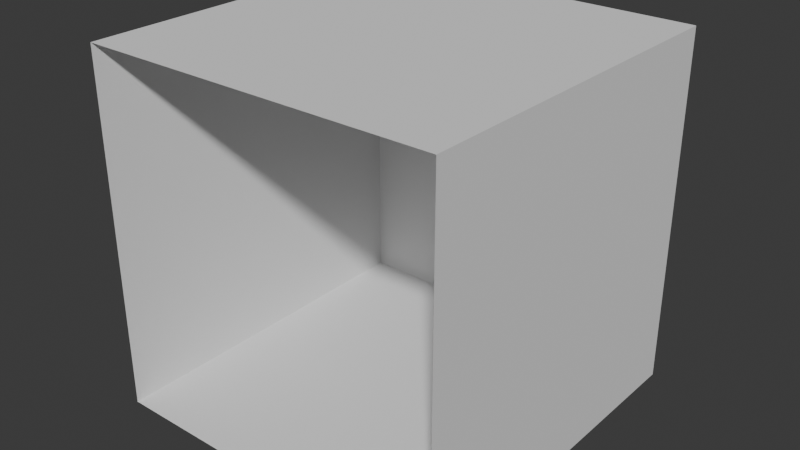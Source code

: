 # Source: GradientCube.blend  (saved by Blender 4.4.32; exported with 4.5.12 LTS)
import bpy
from mathutils import Matrix  # noqa: F401  (used for matrix-valued properties, if any)

bpy.ops.wm.read_factory_settings(use_empty=True)
scene = bpy.context.scene
scene.name = 'Scene'

# ---- collections
col_collection = bpy.data.collections.new('Collection'); scene.collection.children.link(col_collection)

# ---- world
world_world = bpy.data.worlds.new('World'); scene.world = world_world
world_world.use_nodes = True; world_world.node_tree.nodes.clear()
_N = world_world.node_tree.nodes; _L = world_world.node_tree.links
n0 = _N.new('ShaderNodeOutputWorld'); n0.name = 'World Output'; n0.location = (300, 300)
n1 = _N.new('ShaderNodeBackground'); n1.name = 'Background'; n1.location = (10, 300)
n1.inputs[0].default_value = (0.05088, 0.05088, 0.05088, 1.0)
_L.new(n1.outputs[0], n0.inputs[0])
n0.is_active_output = True
world_world.color = (0.05088, 0.05088, 0.05088)
world_world.sun_shadow_jitter_overblur = 0.0

# ---- meshes
me_cube = bpy.data.meshes.new('Cube')
me_cube.from_pydata([(0.5, 1.0, 0.5), (0.5, 1.0, -0.5), (0.5, 0.0, 0.5), (0.5, 0.0, -0.5), (-0.5, 1.0, 0.5), (-0.5, 1.0, -0.5), (-0.5, 0.0, 0.5), (-0.5, 0.0, -0.5)], [], [(0, 4, 6, 2), (7, 6, 4, 5), (5, 1, 3, 7), (1, 0, 2, 3), (5, 4, 0, 1)])
_uv = me_cube.uv_layers.new(name='UVMap')
_uv.uv.foreach_set('vector', [1.0, 0.0, 1.0, 1.0, -5.96e-08, 1.0, 0.0, -5.96e-08, 0.0, 0.0, 0.0, 1.0, 1.0, 1.0, 1.0, 0.0, 1.0, 1.0, 1.0, 0.0, 0.0, -5.96e-08, -5.96e-08, 1.0, 1.0, 0.0, 1.0, 1.0, 0.0, 1.0, 0.0, 0.0, 0.999, 0.5, 0.999, 0.5, 0.999, 0.5, 0.999, 0.5])
me_cube.use_mirror_vertex_groups = False
me_cube.update()

# ---- objects
ob_cube = bpy.data.objects.new('Cube', me_cube)

# ---- transforms, parenting, visibility, modifiers, constraints
ob_cube.location = (0.0, 0.0, 0.0)
ob_cube.lock_rotations_4d = False
ob_cube.empty_display_type = 'ARROWS'
ob_cube.lineart.crease_threshold = 0.0

# ---- collection membership
col_collection.objects.link(ob_cube)

# ---- scene / render settings (as saved in the file)
scene.frame_start = 1; scene.frame_end = 250; scene.frame_set(1)
scene.render.engine = 'BLENDER_EEVEE_NEXT'
bpy.context.view_layer.update()

# ---- added for rendering (the .blend has no active camera and no usable light): camera, sun
cam_auto = bpy.data.cameras.new('AutoCamera')
cam_auto.lens = 50.0
cam_auto.sensor_width = 36.0
cam_auto.clip_end = 1000.0
ob_auto_camera = bpy.data.objects.new('AutoCamera', cam_auto)
scene.collection.objects.link(ob_auto_camera)
ob_auto_camera.location = (1.60254, -1.42304, 1.28203)
ob_auto_camera.rotation_euler = (1.09748, -7.21219e-08, 0.694738)
scene.camera = ob_auto_camera
light_auto_sun = bpy.data.lights.new('AutoSun', 'SUN')
light_auto_sun.energy = 3.0
light_auto_sun.angle = 0.0523599
ob_auto_sun = bpy.data.objects.new('AutoSun', light_auto_sun)
scene.collection.objects.link(ob_auto_sun)
ob_auto_sun.rotation_euler = (0.872665, 0.174533, 0.523599)
bpy.context.view_layer.update()
